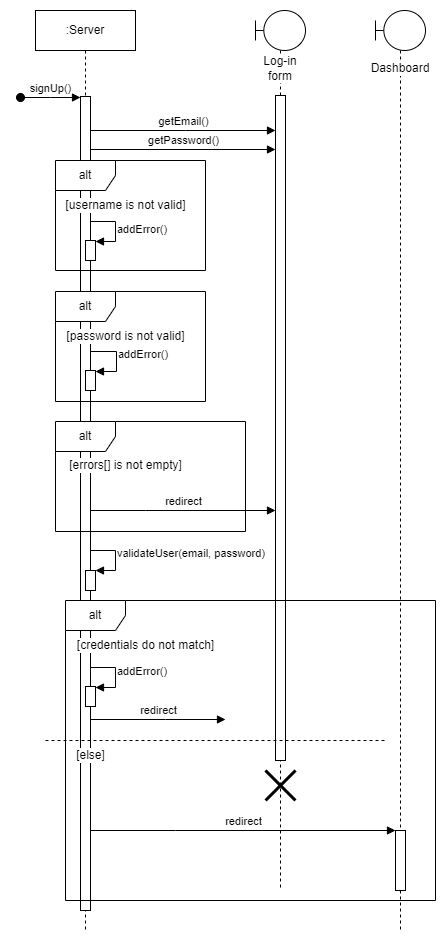

The diagram above was exported from draw.io. Its source (the exported page's mxGraphModel, read from the mxfile embedded in the PNG):
<mxGraphModel dx="1434" dy="739" grid="1" gridSize="10" guides="1" tooltips="1" connect="1" arrows="1" fold="1" page="1" pageScale="1" pageWidth="827" pageHeight="1169" math="0" shadow="0">
  <root>
    <mxCell id="0" />
    <mxCell id="1" parent="0" />
    <mxCell id="K08E4NYspFDgSDKT0ytt-1" value=":Server" style="shape=umlLifeline;perimeter=lifelinePerimeter;whiteSpace=wrap;html=1;container=0;dropTarget=0;collapsible=0;recursiveResize=0;outlineConnect=0;portConstraint=eastwest;newEdgeStyle={&quot;edgeStyle&quot;:&quot;elbowEdgeStyle&quot;,&quot;elbow&quot;:&quot;vertical&quot;,&quot;curved&quot;:0,&quot;rounded&quot;:0};" parent="1" vertex="1">
      <mxGeometry x="40" y="40" width="100" height="920" as="geometry" />
    </mxCell>
    <mxCell id="K08E4NYspFDgSDKT0ytt-2" value="" style="html=1;points=[];perimeter=orthogonalPerimeter;outlineConnect=0;targetShapes=umlLifeline;portConstraint=eastwest;newEdgeStyle={&quot;edgeStyle&quot;:&quot;elbowEdgeStyle&quot;,&quot;elbow&quot;:&quot;vertical&quot;,&quot;curved&quot;:0,&quot;rounded&quot;:0};" parent="K08E4NYspFDgSDKT0ytt-1" vertex="1">
      <mxGeometry x="45" y="86" width="10" height="814" as="geometry" />
    </mxCell>
    <mxCell id="K08E4NYspFDgSDKT0ytt-3" value="signUp()" style="html=1;verticalAlign=bottom;startArrow=oval;endArrow=block;startSize=8;edgeStyle=elbowEdgeStyle;elbow=vertical;curved=0;rounded=0;" parent="K08E4NYspFDgSDKT0ytt-1" edge="1">
      <mxGeometry relative="1" as="geometry">
        <mxPoint x="-15" y="87" as="sourcePoint" />
        <mxPoint x="45" y="87" as="targetPoint" />
      </mxGeometry>
    </mxCell>
    <mxCell id="SxCj_5ATjL-u0XWvwzEh-22" value="validateUser(email, password)" style="html=1;verticalAlign=middle;endArrow=block;edgeStyle=orthogonalEdgeStyle;elbow=vertical;rounded=0;labelPosition=right;verticalLabelPosition=middle;align=left;" parent="K08E4NYspFDgSDKT0ytt-1" edge="1">
      <mxGeometry relative="1" as="geometry">
        <mxPoint x="55" y="550" as="sourcePoint" />
        <Array as="points">
          <mxPoint x="55" y="540" />
          <mxPoint x="80" y="540" />
          <mxPoint x="80" y="560" />
        </Array>
        <mxPoint x="60" y="560" as="targetPoint" />
      </mxGeometry>
    </mxCell>
    <mxCell id="xDXJMXscRXup17MmVNPj-4" value="" style="html=1;points=[];perimeter=orthogonalPerimeter;outlineConnect=0;targetShapes=umlLifeline;portConstraint=eastwest;newEdgeStyle={&quot;edgeStyle&quot;:&quot;elbowEdgeStyle&quot;,&quot;elbow&quot;:&quot;vertical&quot;,&quot;curved&quot;:0,&quot;rounded&quot;:0};" parent="K08E4NYspFDgSDKT0ytt-1" vertex="1">
      <mxGeometry x="50" y="560" width="10" height="20" as="geometry" />
    </mxCell>
    <mxCell id="K08E4NYspFDgSDKT0ytt-8" value="Log-in form" style="shape=umlLifeline;perimeter=lifelinePerimeter;whiteSpace=wrap;html=1;container=1;dropTarget=0;collapsible=0;recursiveResize=0;outlineConnect=0;portConstraint=eastwest;newEdgeStyle={&quot;edgeStyle&quot;:&quot;elbowEdgeStyle&quot;,&quot;elbow&quot;:&quot;vertical&quot;,&quot;curved&quot;:0,&quot;rounded&quot;:0};participant=umlBoundary;verticalAlign=middle;labelPosition=center;verticalLabelPosition=middle;align=center;horizontal=1;spacingBottom=0;spacingTop=75;labelBackgroundColor=default;" parent="1" vertex="1">
      <mxGeometry x="260" y="40" width="50" height="880" as="geometry" />
    </mxCell>
    <mxCell id="K08E4NYspFDgSDKT0ytt-9" value="" style="html=1;points=[];perimeter=orthogonalPerimeter;outlineConnect=0;targetShapes=umlLifeline;portConstraint=eastwest;newEdgeStyle={&quot;edgeStyle&quot;:&quot;elbowEdgeStyle&quot;,&quot;elbow&quot;:&quot;vertical&quot;,&quot;curved&quot;:0,&quot;rounded&quot;:0};" parent="K08E4NYspFDgSDKT0ytt-8" vertex="1">
      <mxGeometry x="20" y="85" width="10" height="665" as="geometry" />
    </mxCell>
    <mxCell id="DYIRhEbsBdNrpC8QW-XU-1" value="getEmail()" style="html=1;verticalAlign=bottom;endArrow=block;edgeStyle=elbowEdgeStyle;elbow=vertical;curved=0;rounded=0;" parent="1" source="K08E4NYspFDgSDKT0ytt-2" target="K08E4NYspFDgSDKT0ytt-9" edge="1">
      <mxGeometry relative="1" as="geometry">
        <mxPoint x="100" y="160" as="sourcePoint" />
        <Array as="points">
          <mxPoint x="190" y="160" />
        </Array>
        <mxPoint x="310" y="160" as="targetPoint" />
      </mxGeometry>
    </mxCell>
    <mxCell id="SxCj_5ATjL-u0XWvwzEh-1" value="getPassword()" style="html=1;verticalAlign=bottom;endArrow=block;edgeStyle=elbowEdgeStyle;elbow=vertical;curved=0;rounded=0;" parent="1" target="K08E4NYspFDgSDKT0ytt-9" edge="1">
      <mxGeometry relative="1" as="geometry">
        <mxPoint x="95" y="179" as="sourcePoint" />
        <Array as="points" />
        <mxPoint x="170" y="179" as="targetPoint" />
      </mxGeometry>
    </mxCell>
    <mxCell id="SxCj_5ATjL-u0XWvwzEh-2" value="alt" style="shape=umlFrame;whiteSpace=wrap;html=1;pointerEvents=0;" parent="1" vertex="1">
      <mxGeometry x="60" y="190" width="150" height="110" as="geometry" />
    </mxCell>
    <mxCell id="SxCj_5ATjL-u0XWvwzEh-3" value="[username is not valid]" style="text;html=1;align=center;verticalAlign=middle;resizable=0;points=[];autosize=1;strokeColor=none;fillColor=none;labelBackgroundColor=default;" parent="1" vertex="1">
      <mxGeometry x="60" y="220" width="140" height="30" as="geometry" />
    </mxCell>
    <mxCell id="SxCj_5ATjL-u0XWvwzEh-8" value="alt" style="shape=umlFrame;whiteSpace=wrap;html=1;pointerEvents=0;" parent="1" vertex="1">
      <mxGeometry x="60" y="321" width="150" height="110" as="geometry" />
    </mxCell>
    <mxCell id="SxCj_5ATjL-u0XWvwzEh-9" value="[password is not valid]" style="text;html=1;align=center;verticalAlign=middle;resizable=0;points=[];autosize=1;strokeColor=none;fillColor=none;labelBackgroundColor=default;" parent="1" vertex="1">
      <mxGeometry x="60" y="351" width="140" height="30" as="geometry" />
    </mxCell>
    <mxCell id="SxCj_5ATjL-u0XWvwzEh-10" value="redirect" style="html=1;verticalAlign=bottom;endArrow=block;edgeStyle=orthogonalEdgeStyle;elbow=vertical;rounded=0;labelPosition=center;verticalLabelPosition=middle;align=center;" parent="1" source="K08E4NYspFDgSDKT0ytt-2" target="K08E4NYspFDgSDKT0ytt-9" edge="1">
      <mxGeometry x="0.0074" relative="1" as="geometry">
        <mxPoint x="95" y="521" as="sourcePoint" />
        <Array as="points">
          <mxPoint x="150" y="540" />
          <mxPoint x="150" y="540" />
        </Array>
        <mxPoint x="95" y="541" as="targetPoint" />
        <mxPoint as="offset" />
      </mxGeometry>
    </mxCell>
    <mxCell id="SxCj_5ATjL-u0XWvwzEh-12" value="alt" style="shape=umlFrame;whiteSpace=wrap;html=1;pointerEvents=0;" parent="1" vertex="1">
      <mxGeometry x="60" y="451" width="190" height="110" as="geometry" />
    </mxCell>
    <mxCell id="SxCj_5ATjL-u0XWvwzEh-13" value="[errors[] is not empty]" style="text;html=1;align=center;verticalAlign=middle;resizable=0;points=[];autosize=1;strokeColor=none;fillColor=none;labelBackgroundColor=default;" parent="1" vertex="1">
      <mxGeometry x="60" y="480" width="140" height="30" as="geometry" />
    </mxCell>
    <mxCell id="SxCj_5ATjL-u0XWvwzEh-14" value="Dashboard" style="shape=umlLifeline;perimeter=lifelinePerimeter;whiteSpace=wrap;html=1;container=1;dropTarget=0;collapsible=0;recursiveResize=0;outlineConnect=0;portConstraint=eastwest;newEdgeStyle={&quot;edgeStyle&quot;:&quot;elbowEdgeStyle&quot;,&quot;elbow&quot;:&quot;vertical&quot;,&quot;curved&quot;:0,&quot;rounded&quot;:0};participant=umlBoundary;verticalAlign=middle;labelPosition=center;verticalLabelPosition=middle;align=center;horizontal=1;spacingBottom=0;spacingTop=75;labelBackgroundColor=default;" parent="1" vertex="1">
      <mxGeometry x="380" y="40" width="50" height="920" as="geometry" />
    </mxCell>
    <mxCell id="SxCj_5ATjL-u0XWvwzEh-15" value="" style="html=1;points=[];perimeter=orthogonalPerimeter;outlineConnect=0;targetShapes=umlLifeline;portConstraint=eastwest;newEdgeStyle={&quot;edgeStyle&quot;:&quot;elbowEdgeStyle&quot;,&quot;elbow&quot;:&quot;vertical&quot;,&quot;curved&quot;:0,&quot;rounded&quot;:0};" parent="SxCj_5ATjL-u0XWvwzEh-14" vertex="1">
      <mxGeometry x="20" y="820" width="10" height="60" as="geometry" />
    </mxCell>
    <mxCell id="SxCj_5ATjL-u0XWvwzEh-19" value="redirect" style="html=1;verticalAlign=bottom;endArrow=block;edgeStyle=elbowEdgeStyle;elbow=vertical;curved=0;rounded=0;" parent="1" source="K08E4NYspFDgSDKT0ytt-2" target="SxCj_5ATjL-u0XWvwzEh-15" edge="1">
      <mxGeometry relative="1" as="geometry">
        <mxPoint x="115" y="640" as="sourcePoint" />
        <Array as="points">
          <mxPoint x="180" y="860" />
          <mxPoint x="140" y="810" />
          <mxPoint x="190" y="820" />
          <mxPoint x="160" y="850" />
          <mxPoint x="200" y="740" />
          <mxPoint x="180" y="660" />
          <mxPoint x="210" y="640" />
        </Array>
        <mxPoint x="250" y="640" as="targetPoint" />
      </mxGeometry>
    </mxCell>
    <mxCell id="SxCj_5ATjL-u0XWvwzEh-27" value="addError()" style="html=1;verticalAlign=middle;endArrow=block;edgeStyle=orthogonalEdgeStyle;elbow=vertical;rounded=0;labelPosition=right;verticalLabelPosition=middle;align=left;" parent="1" edge="1">
      <mxGeometry relative="1" as="geometry">
        <mxPoint x="95" y="391" as="sourcePoint" />
        <Array as="points">
          <mxPoint x="95" y="381" />
          <mxPoint x="121" y="381" />
          <mxPoint x="121" y="401" />
        </Array>
        <mxPoint x="100" y="401" as="targetPoint" />
      </mxGeometry>
    </mxCell>
    <mxCell id="SxCj_5ATjL-u0XWvwzEh-28" value="alt" style="shape=umlFrame;whiteSpace=wrap;html=1;pointerEvents=0;" parent="1" vertex="1">
      <mxGeometry x="70" y="630" width="370" height="300" as="geometry" />
    </mxCell>
    <mxCell id="SxCj_5ATjL-u0XWvwzEh-29" value="[credentials do not match]" style="text;html=1;align=center;verticalAlign=middle;resizable=0;points=[];autosize=1;strokeColor=none;fillColor=none;labelBackgroundColor=default;" parent="1" vertex="1">
      <mxGeometry x="70" y="660" width="160" height="30" as="geometry" />
    </mxCell>
    <mxCell id="SxCj_5ATjL-u0XWvwzEh-30" value="redirect" style="html=1;verticalAlign=bottom;endArrow=block;edgeStyle=orthogonalEdgeStyle;elbow=vertical;rounded=0;labelPosition=center;verticalLabelPosition=middle;align=center;" parent="1" edge="1">
      <mxGeometry x="0.0074" relative="1" as="geometry">
        <mxPoint x="95" y="749" as="sourcePoint" />
        <Array as="points">
          <mxPoint x="170" y="749" />
          <mxPoint x="170" y="749" />
        </Array>
        <mxPoint x="230" y="749" as="targetPoint" />
        <mxPoint as="offset" />
      </mxGeometry>
    </mxCell>
    <mxCell id="SxCj_5ATjL-u0XWvwzEh-31" value="addError()" style="html=1;verticalAlign=middle;endArrow=block;edgeStyle=orthogonalEdgeStyle;elbow=vertical;rounded=0;labelPosition=right;verticalLabelPosition=middle;align=left;" parent="1" edge="1">
      <mxGeometry relative="1" as="geometry">
        <mxPoint x="95" y="690" as="sourcePoint" />
        <Array as="points">
          <mxPoint x="95" y="697" />
          <mxPoint x="120" y="697" />
          <mxPoint x="120" y="717" />
        </Array>
        <mxPoint x="100" y="717" as="targetPoint" />
      </mxGeometry>
    </mxCell>
    <mxCell id="SxCj_5ATjL-u0XWvwzEh-32" value="" style="edgeStyle=segmentEdgeStyle;endArrow=none;html=1;curved=0;rounded=0;endSize=8;startSize=8;sourcePerimeterSpacing=0;targetPerimeterSpacing=0;endFill=0;dashed=1;" parent="1" edge="1">
      <mxGeometry width="100" relative="1" as="geometry">
        <mxPoint x="50" y="770" as="sourcePoint" />
        <mxPoint x="390" y="770" as="targetPoint" />
        <Array as="points">
          <mxPoint x="150" y="770" />
        </Array>
      </mxGeometry>
    </mxCell>
    <mxCell id="K08E4NYspFDgSDKT0ytt-10" value="" style="shape=umlDestroy;whiteSpace=wrap;html=1;strokeWidth=3;targetShapes=umlLifeline;" parent="1" vertex="1">
      <mxGeometry x="270" y="800" width="30" height="30" as="geometry" />
    </mxCell>
    <mxCell id="SxCj_5ATjL-u0XWvwzEh-33" value="[else]" style="text;html=1;align=center;verticalAlign=middle;resizable=0;points=[];autosize=1;strokeColor=none;fillColor=none;labelBackgroundColor=default;" parent="1" vertex="1">
      <mxGeometry x="70" y="770" width="50" height="30" as="geometry" />
    </mxCell>
    <mxCell id="xDXJMXscRXup17MmVNPj-1" value="" style="html=1;points=[];perimeter=orthogonalPerimeter;outlineConnect=0;targetShapes=umlLifeline;portConstraint=eastwest;newEdgeStyle={&quot;edgeStyle&quot;:&quot;elbowEdgeStyle&quot;,&quot;elbow&quot;:&quot;vertical&quot;,&quot;curved&quot;:0,&quot;rounded&quot;:0};" parent="1" vertex="1">
      <mxGeometry x="90" y="400" width="10" height="20" as="geometry" />
    </mxCell>
    <mxCell id="xDXJMXscRXup17MmVNPj-3" value="" style="html=1;points=[];perimeter=orthogonalPerimeter;outlineConnect=0;targetShapes=umlLifeline;portConstraint=eastwest;newEdgeStyle={&quot;edgeStyle&quot;:&quot;elbowEdgeStyle&quot;,&quot;elbow&quot;:&quot;vertical&quot;,&quot;curved&quot;:0,&quot;rounded&quot;:0};" parent="1" vertex="1">
      <mxGeometry x="90" y="270" width="10" height="20" as="geometry" />
    </mxCell>
    <mxCell id="SxCj_5ATjL-u0XWvwzEh-4" value="addError()" style="html=1;verticalAlign=middle;endArrow=block;edgeStyle=orthogonalEdgeStyle;elbow=vertical;rounded=0;labelPosition=right;verticalLabelPosition=middle;align=left;" parent="1" edge="1">
      <mxGeometry relative="1" as="geometry">
        <mxPoint x="95" y="251" as="sourcePoint" />
        <Array as="points">
          <mxPoint x="120" y="251" />
          <mxPoint x="120" y="271" />
        </Array>
        <mxPoint x="100" y="271" as="targetPoint" />
      </mxGeometry>
    </mxCell>
    <mxCell id="xDXJMXscRXup17MmVNPj-6" value="" style="html=1;points=[];perimeter=orthogonalPerimeter;outlineConnect=0;targetShapes=umlLifeline;portConstraint=eastwest;newEdgeStyle={&quot;edgeStyle&quot;:&quot;elbowEdgeStyle&quot;,&quot;elbow&quot;:&quot;vertical&quot;,&quot;curved&quot;:0,&quot;rounded&quot;:0};" parent="1" vertex="1">
      <mxGeometry x="90" y="716" width="10" height="20" as="geometry" />
    </mxCell>
  </root>
</mxGraphModel>